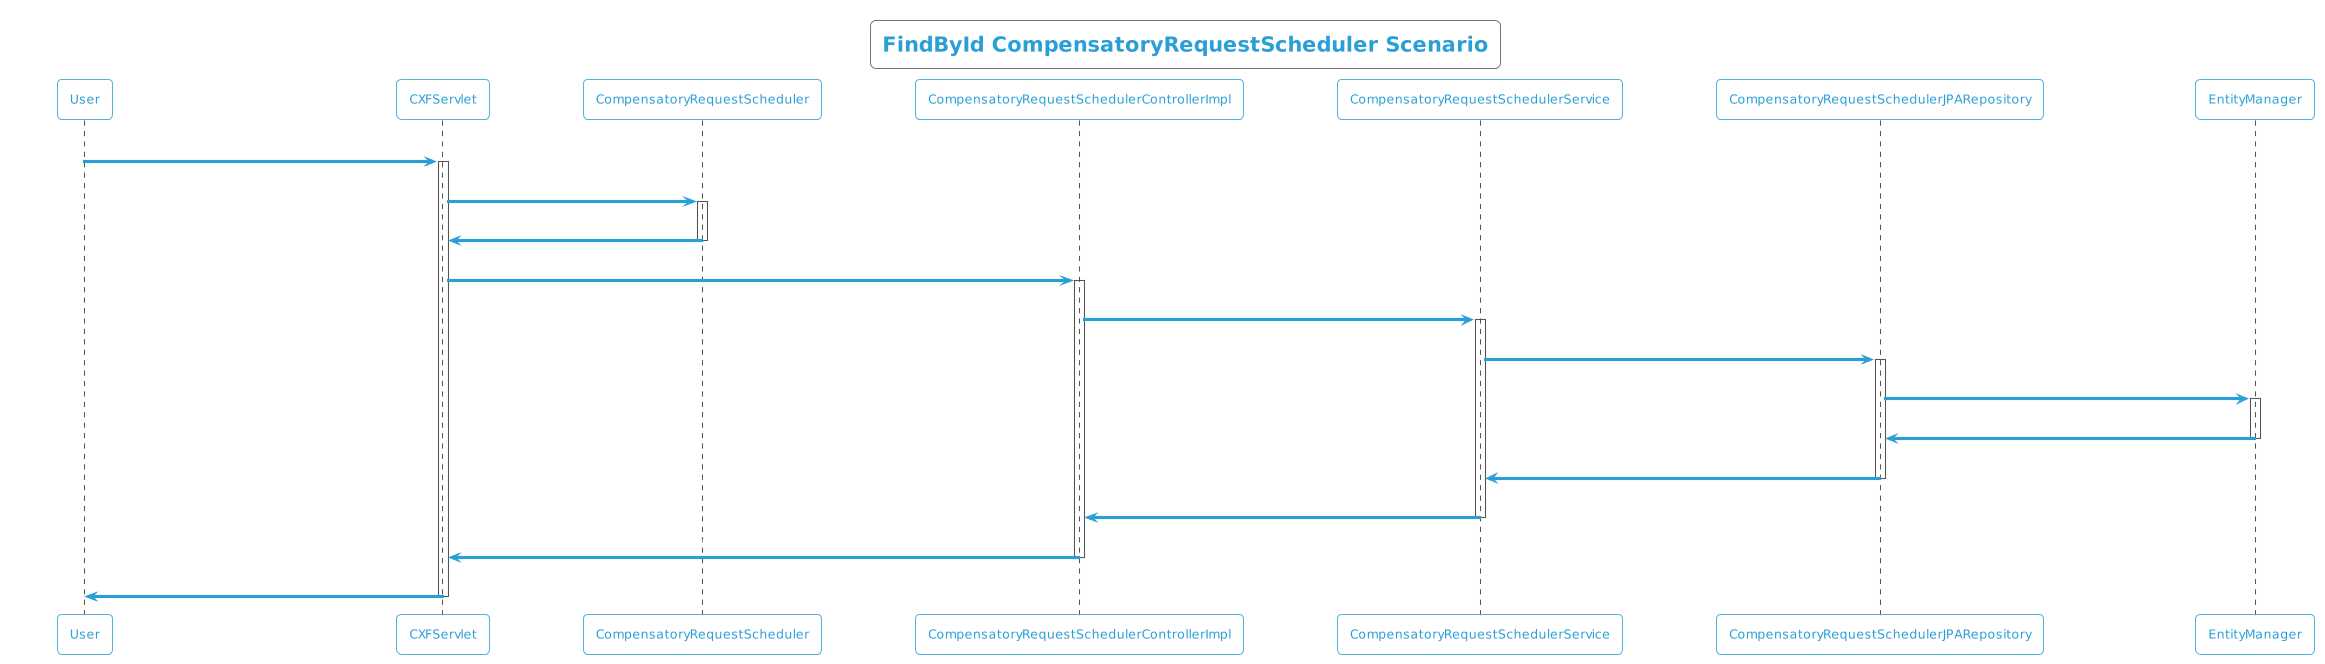

The diagram above was rendered by PlantUML. Its source (embedded in the PNG):
@startuml
!theme cyborg-outline
title FindById CompensatoryRequestScheduler Scenario
participant User
User -> CXFServlet: GET, CompensatoryRequestScheduler
activate CXFServlet
CXFServlet -> CompensatoryRequestScheduler: << findById >>
activate CompensatoryRequestScheduler
CompensatoryRequestScheduler -> CXFServlet: << instance >>
deactivate CompensatoryRequestScheduler
CXFServlet -> CompensatoryRequestSchedulerControllerImpl: findById(:int)
activate CompensatoryRequestSchedulerControllerImpl
CompensatoryRequestSchedulerControllerImpl -> CompensatoryRequestSchedulerService: findById(:int)
activate CompensatoryRequestSchedulerService
CompensatoryRequestSchedulerService -> CompensatoryRequestSchedulerJPARepository: findById(:int)
activate CompensatoryRequestSchedulerJPARepository
CompensatoryRequestSchedulerJPARepository -> EntityManager: response(:CompensatoryRequestScheduler)
activate EntityManager
EntityManager -> CompensatoryRequestSchedulerJPARepository: << persisted CompensatoryRequestScheduler >>
deactivate EntityManager
CompensatoryRequestSchedulerJPARepository -> CompensatoryRequestSchedulerService: << persisted CompensatoryRequestScheduler >>
deactivate CompensatoryRequestSchedulerJPARepository
CompensatoryRequestSchedulerService -> CompensatoryRequestSchedulerControllerImpl: << persisted CompensatoryRequestScheduler >>
deactivate CompensatoryRequestSchedulerService
CompensatoryRequestSchedulerControllerImpl -> CXFServlet: << persisted CompensatoryRequestScheduler >>
deactivate CompensatoryRequestSchedulerControllerImpl
CXFServlet -> User: marshalled CompensatoryRequestScheduler XML
deactivate CXFServlet
@enduml